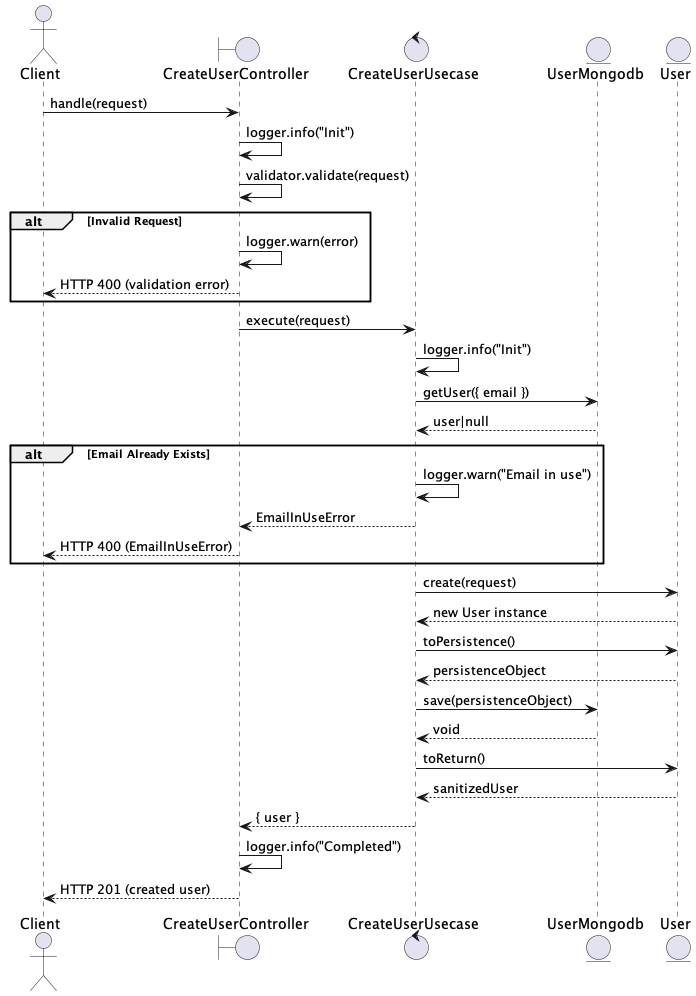

The diagram above was rendered by PlantUML. Its source (embedded in the PNG):
@startuml create_user
Actor Client
Boundary CreateUserController
Control CreateUserUsecase
Entity UserMongodb
Entity User

Client -> CreateUserController: handle(request)
CreateUserController -> CreateUserController: logger.info("Init")
CreateUserController -> CreateUserController: validator.validate(request)

alt Invalid Request
    CreateUserController -> CreateUserController: logger.warn(error)
    CreateUserController --> Client: HTTP 400 (validation error)
end

CreateUserController -> CreateUserUsecase: execute(request)

CreateUserUsecase -> CreateUserUsecase: logger.info("Init")
CreateUserUsecase -> UserMongodb: getUser({ email })
UserMongodb --> CreateUserUsecase: user|null

alt Email Already Exists
    CreateUserUsecase -> CreateUserUsecase: logger.warn("Email in use")
    CreateUserUsecase --> CreateUserController: EmailInUseError
    CreateUserController --> Client: HTTP 400 (EmailInUseError)
end

CreateUserUsecase -> User: create(request)
User --> CreateUserUsecase: new User instance

CreateUserUsecase -> User: toPersistence()
User --> CreateUserUsecase: persistenceObject

CreateUserUsecase -> UserMongodb: save(persistenceObject)
UserMongodb --> CreateUserUsecase: void

CreateUserUsecase -> User: toReturn()
User --> CreateUserUsecase: sanitizedUser

CreateUserUsecase --> CreateUserController: { user }

CreateUserController -> CreateUserController: logger.info("Completed")
CreateUserController --> Client: HTTP 201 (created user)


@enduml